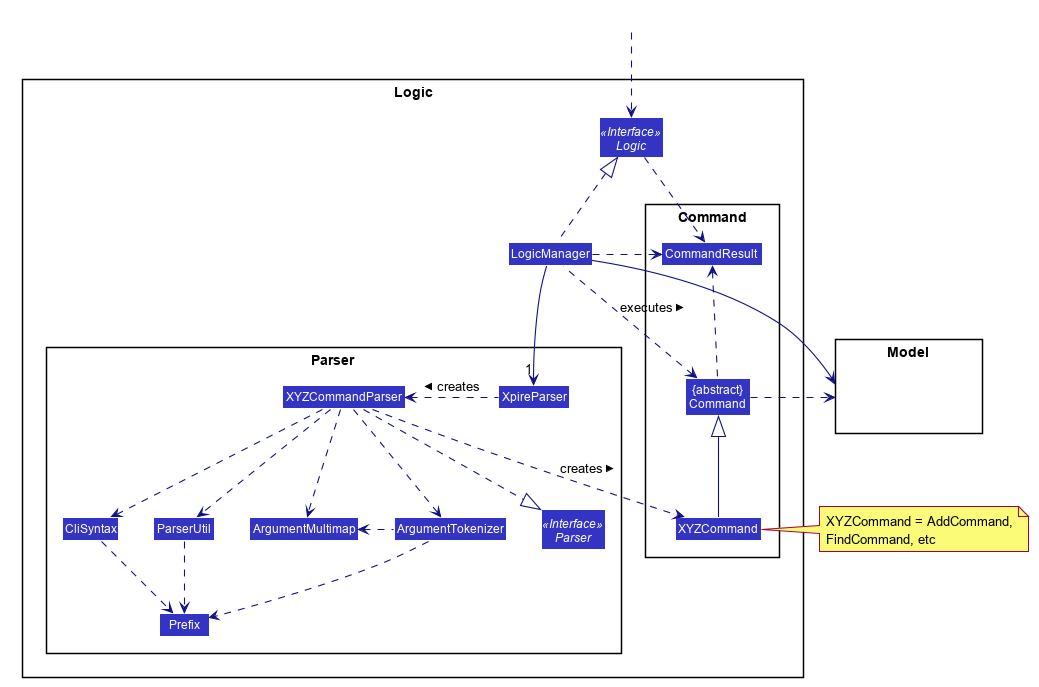

The diagram above was rendered by PlantUML. Its source (embedded in the PNG):
@startuml








skinparam BackgroundColor #FFFFFFF

skinparam Shadowing false

skinparam Class {
    FontColor #FFFFFF
    BorderThickness 1
    BorderColor #FFFFFF
    StereotypeFontColor #FFFFFF
    FontName Arial
}

skinparam Actor {
    BorderColor #000000
    Color #000000
    FontName Arial
}

skinparam Sequence {
    MessageAlign center
    BoxFontSize 15
    BoxPadding 0
    BoxFontColor #FFFFFF
    FontName Arial
}

skinparam Participant {
    FontColor #FFFFFFF
    Padding 20
}

skinparam MinClassWidth 50
skinparam ParticipantPadding 10
skinparam Shadowing false
skinparam DefaultTextAlignment center
skinparam packageStyle Rectangle

hide footbox
hide members
hide circle
skinparam arrowThickness 1.1
skinparam arrowColor #101086
skinparam classBackgroundColor #3333C4

package Logic {

package Parser {
Interface Parser <<Interface>>
Class XpireParser
Class XYZCommandParser
Class CliSyntax
Class ParserUtil
Class ArgumentMultimap
Class ArgumentTokenizer
Class Prefix
}

package Command {
Class XYZCommand
Class CommandResult
Class "{abstract}\nCommand" as Command
}

Interface Logic <<Interface>>
Class LogicManager
}

package Model{
Class HiddenModel #FFFFFF
}

Class HiddenOutside #FFFFFF
HiddenOutside ..> Logic

LogicManager .up.|> Logic
LogicManager -->"1" XpireParser
XpireParser .left.> XYZCommandParser: creates >

XYZCommandParser ..> XYZCommand : creates >
XYZCommandParser ..|> Parser
XYZCommandParser ..> ArgumentMultimap
XYZCommandParser ..> ArgumentTokenizer
ArgumentTokenizer .left.> ArgumentMultimap
XYZCommandParser ..> CliSyntax
CliSyntax ..> Prefix
XYZCommandParser ..> ParserUtil
ParserUtil .down.> Prefix
ArgumentTokenizer .down.> Prefix
XYZCommand -up-|> Command
LogicManager .left.> Command : executes >

LogicManager --> Model
Command .right.> Model
note right of XYZCommand: XYZCommand = AddCommand, \nFindCommand, etc

Logic ..> CommandResult
LogicManager .down.> CommandResult
Command .up.> CommandResult
CommandResult -[hidden]-> Parser
@enduml